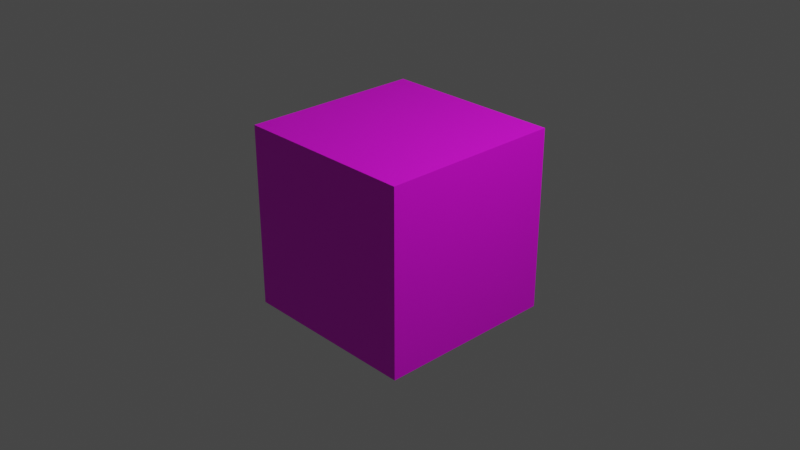 # Source: scripting.blend  (saved by Blender 2.80.53; exported with 4.5.12 LTS)
import bpy
from mathutils import Matrix  # noqa: F401  (used for matrix-valued properties, if any)

bpy.ops.wm.read_factory_settings(use_empty=True)
scene = bpy.context.scene
scene.name = 'Scene'

# ---- collections
col_collection = bpy.data.collections.new('Collection'); scene.collection.children.link(col_collection)

# ---- images (referenced by path relative to the original .blend; pixels are not part of the script)
import os
ASSET_DIR = os.environ.get("B2B_ASSET_DIR", "")  # directory of the original .blend (textures are referenced by path, not embedded)
HERE = os.path.dirname(os.path.abspath(__file__))  # packed textures are extracted next to this script under _unpacked/

def load_image(name, relpath, width, height, colorspace="sRGB"):
    """Load a texture the original file referenced (path relative to the .blend, or extracted next to this script)."""
    p = next((c for c in (os.path.join(HERE, relpath), os.path.join(ASSET_DIR, relpath)) if relpath and os.path.exists(c)), "")
    if p:
        img = bpy.data.images.load(p, check_existing=True)
        img.name = name
    else:  # same state as the original file: an image datablock whose file is absent (Cycles renders it pink)
        img = bpy.data.images.new(name, width, height)
        img.source = "FILE"
        img.filepath = "//" + (relpath or name)
    img.colorspace_settings.name = colorspace
    return img
img_box_png = load_image('box.png', 'box.png', 1024, 1024, 'sRGB')

# ---- materials (node trees are filled in below, after node groups)
mat_material = bpy.data.materials.new('Material')
mat_material.alpha_threshold = 0.0
mat_material.use_transparent_shadow = False
mat_material.roughness = 0.5
mat_material.line_color = (0.0, 0.0, 0.0, 1.0)

# ---- material node trees
mat_material.use_nodes = True; mat_material.node_tree.nodes.clear()
_N = mat_material.node_tree.nodes; _L = mat_material.node_tree.links
n0 = _N.new('ShaderNodeOutputMaterial'); n0.name = 'Material Output'; n0.location = (300, 300)
n1 = _N.new('ShaderNodeBsdfPrincipled'); n1.name = 'Principled BSDF'; n1.location = (10, 300)
n1.distribution = 'GGX'
n1.subsurface_method = 'BURLEY'
n1.inputs[3].default_value = 1.45
n2 = _N.new('ShaderNodeTexImage'); n2.name = 'Image Texture'; n2.location = (-379, 307)
n2.image = img_box_png
_L.new(n1.outputs[0], n0.inputs[0])
_L.new(n2.outputs[0], n1.inputs[0])
n0.is_active_output = True

# ---- world
world_world = bpy.data.worlds.new('World'); scene.world = world_world
world_world.use_nodes = True; world_world.node_tree.nodes.clear()
_N = world_world.node_tree.nodes; _L = world_world.node_tree.links
n0 = _N.new('ShaderNodeOutputWorld'); n0.name = 'World Output'; n0.location = (300, 300)
n1 = _N.new('ShaderNodeBackground'); n1.name = 'Background'; n1.location = (10, 300)
n1.inputs[0].default_value = (0.05088, 0.05088, 0.05088, 1.0)
_L.new(n1.outputs[0], n0.inputs[0])
n0.is_active_output = True
world_world.color = (0.05088, 0.05088, 0.05088)
world_world.use_sun_shadow = False
world_world.sun_shadow_jitter_overblur = 0.0

# ---- cameras
cam_camera = bpy.data.cameras.new('Camera')
cam_camera.clip_end = 100.0
cam_camera.ortho_scale = 7.314
cam_camera.dof.focus_distance = 0.0
cam_camera.dof.aperture_fstop = 128.0

# ---- lights
light_light = bpy.data.lights.new('Light', 'POINT')
light_light.transmission_factor = 0.0
light_light.cutoff_distance = 30.0
light_light.energy = 1000.0
light_light.shadow_buffer_clip_start = 1.001
light_light.shadow_soft_size = 0.1
light_light.shadow_maximum_resolution = 0.006
light_light.use_absolute_resolution = True

# ---- meshes
me_cube = bpy.data.meshes.new('Cube')
me_cube.from_pydata([(-1.0, -1.0, -1.0), (-1.0, -1.0, 1.0), (-1.0, 1.0, -1.0), (-1.0, 1.0, 1.0), (1.0, -1.0, -1.0), (1.0, -1.0, 1.0), (1.0, 1.0, -1.0), (1.0, 1.0, 1.0)], [], [(1, 2, 0), (3, 6, 2), (7, 4, 6), (5, 0, 4), (6, 0, 2), (3, 5, 7), (1, 3, 2), (3, 7, 6), (7, 5, 4), (5, 1, 0), (6, 4, 0), (3, 1, 5)])
_uv = me_cube.uv_layers.new(name='UVMap')
_uv.uv.foreach_set('vector', [0.7517, 0.7459, 1.002, 0.4954, 1.002, 0.7459, 0.2493, 0.7463, 0.4998, 0.4959, 0.4998, 0.7463, 0.2493, 0.4959, 0.4998, 0.2454, 0.4998, 0.4959, 0.4998, 0.4959, 0.7502, 0.7463, 0.4998, 0.7463, -0.005641, 0.7498, 0.2448, 0.4993, 0.2448, 0.7498, 0.4998, 0.9967, 0.2493, 0.7463, 0.4998, 0.7463, 0.7517, 0.7459, 0.7517, 0.4954, 1.002, 0.4954, 0.2493, 0.7463, 0.2493, 0.4959, 0.4998, 0.4959, 0.2493, 0.4959, 0.2493, 0.2454, 0.4998, 0.2454, 0.4998, 0.4959, 0.7502, 0.4959, 0.7502, 0.7463, -0.005641, 0.7498, -0.005641, 0.4993, 0.2448, 0.4993, 0.4998, 0.9967, 0.2493, 0.9967, 0.2493, 0.7463])
me_cube.materials.append(mat_material)
me_cube.use_remesh_preserve_volume = False
me_cube.use_remesh_preserve_attributes = False
me_cube.use_mirror_vertex_groups = False
me_cube.update()

# ---- objects
ob_cube = bpy.data.objects.new('Cube', me_cube)
ob_light = bpy.data.objects.new('Light', light_light)
ob_camera = bpy.data.objects.new('Camera', cam_camera)

# ---- transforms, parenting, visibility, modifiers, constraints
ob_cube.location = (0.0, 0.0, 0.0)
ob_cube.lock_rotations_4d = False
ob_cube.empty_display_type = 'ARROWS'
ob_cube.lineart.crease_threshold = 0.0
ob_light.location = (4.076, 1.005, 5.904)
ob_light.rotation_euler = (0.6503, 0.05522, 1.866)
ob_light.lock_rotations_4d = False
ob_light.empty_display_type = 'ARROWS'
ob_light.color = (0.0, 0.0, 0.0, 0.0)
ob_light.lineart.crease_threshold = 0.0
ob_camera.location = (7.359, -6.926, 4.958)
ob_camera.rotation_euler = (1.109, 0.0, 0.8149)
ob_camera.lock_rotations_4d = False
ob_camera.empty_display_type = 'ARROWS'
ob_camera.color = (0.0, 0.0, 0.0, 0.0)
ob_camera.display_type = 'WIRE'
ob_camera.lineart.crease_threshold = 0.0

# ---- collection membership
col_collection.objects.link(ob_cube)
col_collection.objects.link(ob_light)
col_collection.objects.link(ob_camera)

# ---- scene / render settings (as saved in the file)
scene.camera = ob_camera
scene.frame_start = 1; scene.frame_end = 250; scene.frame_set(1)
scene.render.engine = 'BLENDER_EEVEE_NEXT'
scene.cycles.use_denoising = False
scene.cycles.samples = 128
scene.cycles.sampling_pattern = 'TABULATED_SOBOL'
scene.cycles.use_adaptive_sampling = False
scene.cycles.use_light_tree = False
scene.view_settings.view_transform = 'Filmic'
bpy.context.view_layer.update()
